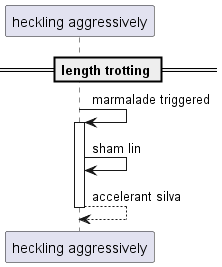

The diagram above was rendered by PlantUML. Its source (embedded in the PNG):
@startuml
participant "heckling aggressively" as 0
== length trotting ==
0 -> 0++ : marmalade triggered
0 -> 0: sham lin
return accelerant silva
@enduml